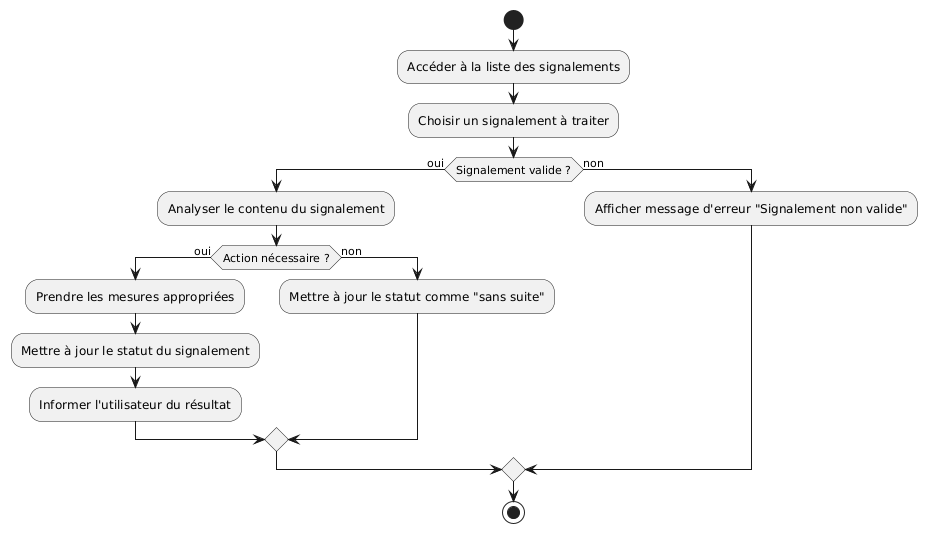

The diagram above was rendered by PlantUML. Its source (embedded in the PNG):
@startuml
start

:Accéder à la liste des signalements;
:Choisir un signalement à traiter;

if (Signalement valide ?) then (oui)
    :Analyser le contenu du signalement;
    if (Action nécessaire ?) then (oui)
        :Prendre les mesures appropriées;
        :Mettre à jour le statut du signalement;
        :Informer l'utilisateur du résultat;
    else (non)
        :Mettre à jour le statut comme "sans suite";
    endif
else (non)
    :Afficher message d'erreur "Signalement non valide";
endif

stop
@enduml